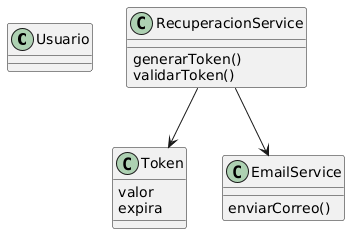

The diagram above was rendered by PlantUML. Its source (embedded in the PNG):
@startuml
class Usuario
class Token {
 valor
 expira
}

class EmailService {
 enviarCorreo()
}

class RecuperacionService {
 generarToken()
 validarToken()
}

RecuperacionService --> Token
RecuperacionService --> EmailService
@enduml